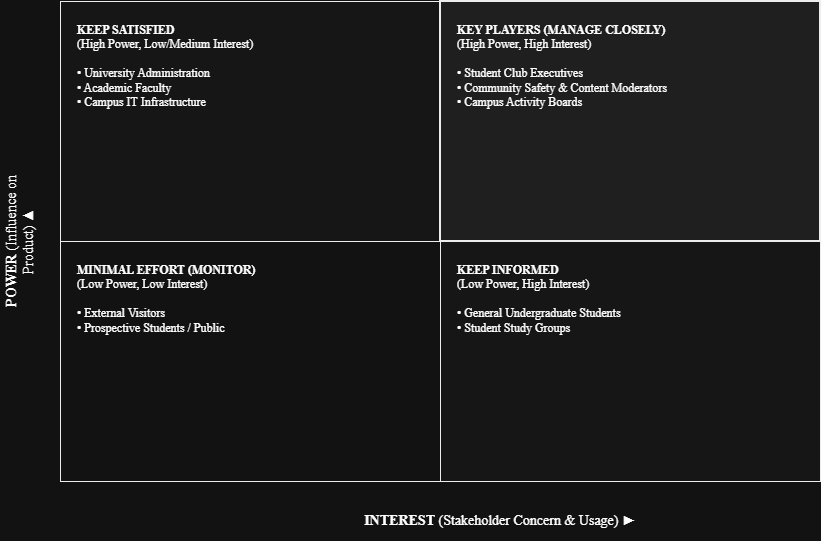

The diagram above was exported from draw.io. Its source (the exported page's mxGraphModel, read from the mxfile embedded in the PNG):
<mxGraphModel dx="1269" dy="562" grid="1" gridSize="10" guides="1" tooltips="1" connect="1" arrows="1" fold="1" page="1" pageScale="1" pageWidth="1169" pageHeight="827" math="0" shadow="0">
  <root>
    <mxCell id="0" />
    <mxCell id="1" parent="0" />
    <mxCell id="q2" parent="1" style="rounded=0;whiteSpace=wrap;html=1;fillColor=#fafafa;strokeColor=#000000;verticalAlign=top;align=left;spacingLeft=15;spacingTop=15;fontFamily=Times New Roman;fontSize=12;" value="&lt;b&gt;KEEP SATISFIED&lt;/b&gt;&lt;br&gt;(High Power, Low/Medium Interest)&lt;br&gt;&lt;br&gt;• University Administration&lt;br&gt;• Academic Faculty&lt;br&gt;• Campus IT Infrastructure" vertex="1">
      <mxGeometry height="240" width="380" x="160" y="100" as="geometry" />
    </mxCell>
    <mxCell id="q1" parent="1" style="rounded=0;whiteSpace=wrap;html=1;fillColor=#f0f0f0;strokeColor=#000000;strokeWidth=2;verticalAlign=top;align=left;spacingLeft=15;spacingTop=15;fontFamily=Times New Roman;fontSize=12;" value="&lt;b&gt;KEY PLAYERS (MANAGE CLOSELY)&lt;/b&gt;&lt;br&gt;(High Power, High Interest)&lt;br&gt;&lt;br&gt;• Student Club Executives&lt;br&gt;• Community Safety &amp; Content Moderators&lt;br&gt;• Campus Activity Boards" vertex="1">
      <mxGeometry height="240" width="380" x="540" y="100" as="geometry" />
    </mxCell>
    <mxCell id="q3" parent="1" style="rounded=0;whiteSpace=wrap;html=1;fillColor=#ffffff;strokeColor=#000000;verticalAlign=top;align=left;spacingLeft=15;spacingTop=15;fontFamily=Times New Roman;fontSize=12;" value="&lt;b&gt;MINIMAL EFFORT (MONITOR)&lt;/b&gt;&lt;br&gt;(Low Power, Low Interest)&lt;br&gt;&lt;br&gt;• External Visitors&lt;br&gt;• Prospective Students / Public" vertex="1">
      <mxGeometry height="240" width="380" x="160" y="340" as="geometry" />
    </mxCell>
    <mxCell id="q4" parent="1" style="rounded=0;whiteSpace=wrap;html=1;fillColor=#fafafa;strokeColor=#000000;verticalAlign=top;align=left;spacingLeft=15;spacingTop=15;fontFamily=Times New Roman;fontSize=12;" value="&lt;b&gt;KEEP INFORMED&lt;/b&gt;&lt;br&gt;(Low Power, High Interest)&lt;br&gt;&lt;br&gt;• General Undergraduate Students&lt;br&gt;• Student Study Groups" vertex="1">
      <mxGeometry height="240" width="380" x="540" y="340" as="geometry" />
    </mxCell>
    <mxCell id="y_label" parent="1" style="text;html=1;strokeColor=none;fillColor=none;align=center;verticalAlign=middle;whiteSpace=wrap;rounded=0;rotation=-90;fontFamily=Times New Roman;fontSize=14;" value="&lt;b&gt;POWER&lt;/b&gt; (Influence on Product) ▲" vertex="1">
      <mxGeometry height="40" width="160" x="40" y="320" as="geometry" />
    </mxCell>
    <mxCell id="x_label" parent="1" style="text;html=1;strokeColor=none;fillColor=none;align=center;verticalAlign=middle;whiteSpace=wrap;rounded=0;fontFamily=Times New Roman;fontSize=14;" value="&lt;b&gt;INTEREST&lt;/b&gt; (Stakeholder Concern &amp; Usage) ►" vertex="1">
      <mxGeometry height="40" width="280" x="460" y="600" as="geometry" />
    </mxCell>
  </root>
</mxGraphModel>